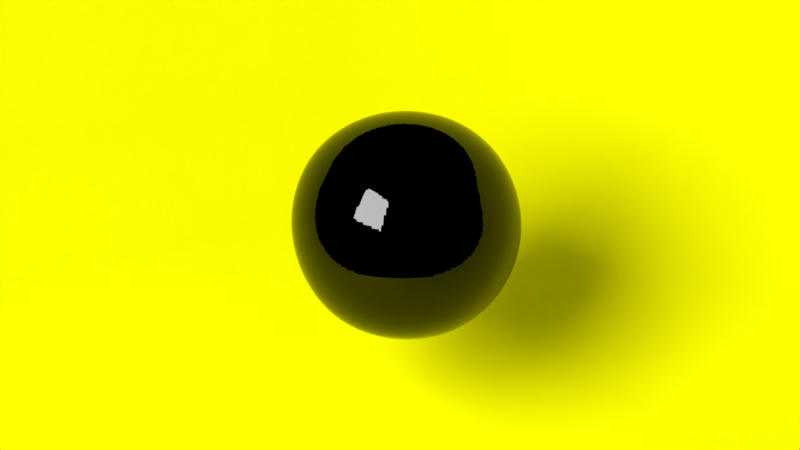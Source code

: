 # Source: view2.blend  (saved by Blender 2.78.5; exported with 4.5.12 LTS)
import bpy
from mathutils import Matrix  # noqa: F401  (used for matrix-valued properties, if any)

bpy.ops.wm.read_factory_settings(use_empty=True)
scene = bpy.context.scene
scene.name = 'Scene'

# ---- collections
col_collection_1 = bpy.data.collections.new('Collection 1'); scene.collection.children.link(col_collection_1)

# ---- materials (node trees are filled in below, after node groups)
mat_material_002 = bpy.data.materials.new('Material.002')
mat_material_002.alpha_threshold = 0.0
mat_material_002.roughness = 0.5
mat_material_003 = bpy.data.materials.new('Material.003')
mat_material_003.displacement_method = 'DISPLACEMENT'
mat_material_003.alpha_threshold = 0.0
mat_material_003.roughness = 0.5
mat_material_001 = bpy.data.materials.new('Material.001')
mat_material_001.alpha_threshold = 0.0
mat_material_001.roughness = 0.5

# ---- material node trees
mat_material_002.use_nodes = True; mat_material_002.node_tree.nodes.clear()
_N = mat_material_002.node_tree.nodes; _L = mat_material_002.node_tree.links
n0 = _N.new('ShaderNodeOutputMaterial'); n0.name = 'Material Output'; n0.location = (300, 300)
n1 = _N.new('ShaderNodeEmission'); n1.name = 'Emission'; n1.location = (10, 300)
n1.inputs[0].default_value = (0.8, 0.8, 0.8, 1.0)
n1.inputs[1].default_value = 24.7
_L.new(n1.outputs[0], n0.inputs[0])
n0.is_active_output = True
mat_material_003.use_nodes = True; mat_material_003.node_tree.nodes.clear()
_N = mat_material_003.node_tree.nodes; _L = mat_material_003.node_tree.links
n0 = _N.new('ShaderNodeLayerWeight'); n0.name = 'Layer Weight'; n0.location = (10, 559)
n0.inputs[0].default_value = 0.3
n1 = _N.new('ShaderNodeMixShader'); n1.name = 'Mix Shader'; n1.location = (250, 376)
n2 = _N.new('ShaderNodeBsdfDiffuse'); n2.name = 'Diffuse BSDF'; n2.location = (-2, 426)
n2.inputs[0].default_value = (0.0, 0.0, 0.0, 1.0)
n3 = _N.new('ShaderNodeBsdfAnisotropic'); n3.name = 'Glossy BSDF'; n3.location = (-6, 302)
n3.distribution = 'GGX'
n3.inputs[1].default_value = 0.0
n4 = _N.new('ShaderNodeOutputMaterial'); n4.name = 'Material Output'; n4.location = (500, 267)
n5 = _N.new('ShaderNodeTexWave'); n5.name = 'Wave Texture'; n5.location = (-15, 128)
n5.bands_direction = 'DIAGONAL'
n5.rings_direction = 'SPHERICAL'
n5.inputs[1].default_value = 0.06956
n5.inputs[4].default_value = 2.0
n5.inputs[6].default_value = 1.571
n6 = _N.new('ShaderNodeDisplacement'); n6.name = 'Displacement'; n6.location = (0, 0)
n6.inputs[1].default_value = 0.0
n6.inputs[2].default_value = 0.1
_L.new(n1.outputs[0], n4.inputs[0])
_L.new(n0.outputs[0], n1.inputs[0])
_L.new(n3.outputs[0], n1.inputs[2])
_L.new(n2.outputs[0], n1.inputs[1])
_L.new(n5.outputs[1], n6.inputs[0])
_L.new(n6.outputs[0], n4.inputs[2])
n4.is_active_output = True
mat_material_001.use_nodes = True; mat_material_001.node_tree.nodes.clear()
_N = mat_material_001.node_tree.nodes; _L = mat_material_001.node_tree.links
n0 = _N.new('ShaderNodeOutputMaterial'); n0.name = 'Material Output'; n0.location = (300, 300)
n1 = _N.new('ShaderNodeBsdfDiffuse'); n1.name = 'Diffuse BSDF'; n1.location = (10, 300)
n1.inputs[0].default_value = (1.0, 1.0, 0.0, 1.0)
_L.new(n1.outputs[0], n0.inputs[0])
n0.is_active_output = True

# ---- world
world_world = bpy.data.worlds.new('World'); scene.world = world_world
world_world.use_nodes = True; world_world.node_tree.nodes.clear()
_N = world_world.node_tree.nodes; _L = world_world.node_tree.links
n0 = _N.new('ShaderNodeOutputWorld'); n0.name = 'World Output'; n0.location = (300, 300)
n0.is_active_output = True
world_world.color = (1.0, 1.0, 1.0)
world_world.use_sun_shadow = False
world_world.sun_shadow_jitter_overblur = 0.0
world_world.cycles.sampling_method = 'MANUAL'
world_world.light_settings.ao_factor = 0.5476

# ---- cameras
cam_camera = bpy.data.cameras.new('Camera')
cam_camera.clip_end = 100.0
cam_camera.lens = 35.0
cam_camera.sensor_width = 32.0
cam_camera.sensor_height = 18.0
cam_camera.ortho_scale = 7.314
cam_camera.dof.focus_distance = 0.0

# ---- meshes
me_plane_001 = bpy.data.meshes.new('Plane.001')
me_plane_001.from_pydata([(-1.0, -1.0, 0.0), (1.0, -1.0, 0.0), (-1.0, 1.0, 0.0), (1.0, 1.0, 0.0)], [], [(0, 1, 3, 2)])
me_plane_001.materials.append(mat_material_002)
me_plane_001.use_remesh_preserve_volume = False
me_plane_001.use_remesh_preserve_attributes = False
me_plane_001.use_mirror_vertex_groups = False
me_plane_001.update()
me_cube_001 = bpy.data.meshes.new('Cube.001')
me_cube_001.from_pydata([(-1.0, -1.0, -1.0), (-1.0, -1.0, 1.0), (-1.0, 1.0, -1.0), (-1.0, 1.0, 1.0), (1.0, -1.0, -1.0), (1.0, -1.0, 1.0), (1.0, 1.0, -1.0), (1.0, 1.0, 1.0)], [], [(0, 1, 3, 2), (2, 3, 7, 6), (6, 7, 5, 4), (4, 5, 1, 0), (2, 6, 4, 0), (7, 3, 1, 5)])
me_cube_001.materials.append(mat_material_003)
me_cube_001.use_remesh_preserve_volume = False
me_cube_001.use_remesh_preserve_attributes = False
me_cube_001.use_mirror_vertex_groups = False
me_cube_001.update()
me_plane = bpy.data.meshes.new('Plane')
me_plane.from_pydata([(-1.0, -1.0, 0.0), (1.0, -1.0, 0.0), (-1.0, 1.0, 0.0), (1.0, 1.0, 0.0), (-1.0, -1.0, 1.294), (-1.0, 1.0, 1.294), (1.0, 1.0, 1.294)], [], [(0, 1, 3, 2), (2, 3, 6, 5), (0, 2, 5, 4)])
me_plane.polygons.foreach_set('use_smooth', [True] * 3)
me_plane.materials.append(mat_material_001)
me_plane.use_remesh_preserve_volume = False
me_plane.use_remesh_preserve_attributes = False
me_plane.use_mirror_vertex_groups = False
me_plane.update()

# ---- objects
ob_plane_001 = bpy.data.objects.new('Plane.001', me_plane_001)
ob_cube = bpy.data.objects.new('Cube', me_cube_001)
ob_plane = bpy.data.objects.new('Plane', me_plane)
ob_camera = bpy.data.objects.new('Camera', cam_camera)

# ---- transforms, parenting, visibility, modifiers, constraints
ob_plane_001.location = (2.814, -7.363, 6.564)
ob_plane_001.rotation_euler = (-3.142, 1.308, -1.571)
ob_plane_001.scale = (2.465, 2.465, 2.465)
ob_plane_001.lineart.crease_threshold = 0.0
ob_cube.location = (0.0, 0.0, 1.791)
ob_cube.rotation_euler = (0.0, 0.0, 0.02276)
ob_cube.lineart.crease_threshold = 0.0
ob_cube.cycles.use_adaptive_subdivision = True
_m = ob_cube.modifiers.new('Subsurf', 'SUBSURF')
_m.uv_smooth = 'PRESERVE_CORNERS'
_m.quality = 2
_m.levels = 5
_m.show_only_control_edges = False
ob_plane.location = (0.0, 0.0, -0.8442)
ob_plane.scale = (5.753, 5.753, 5.753)
ob_plane.lineart.crease_threshold = 0.0
_m = ob_plane.modifiers.new('Subsurf', 'SUBSURF')
_m.uv_smooth = 'PRESERVE_CORNERS'
_m.quality = 2
_m.levels = 4
_m.show_only_control_edges = False
ob_camera.location = (5.606, -3.724, 4.55)
ob_camera.rotation_euler = (1.182, -5.746e-06, 0.9902)
ob_camera.lock_rotations_4d = False
ob_camera.empty_display_type = 'ARROWS'
ob_camera.color = (0.0, 0.0, 0.0, 0.0)
ob_camera.display_type = 'WIRE'
ob_camera.lineart.crease_threshold = 0.0

# ---- collection membership
col_collection_1.objects.link(ob_plane_001)
col_collection_1.objects.link(ob_cube)
col_collection_1.objects.link(ob_plane)
col_collection_1.objects.link(ob_camera)

# ---- scene / render settings (as saved in the file)
scene.camera = ob_camera
scene.frame_start = 1; scene.frame_end = 210; scene.frame_set(7)
scene.render.engine = 'CYCLES'
scene.render.image_settings.color_mode = 'RGB'
scene.render.dither_intensity = 0.0
scene.cycles.feature_set = 'EXPERIMENTAL'
scene.cycles.use_denoising = False
scene.cycles.samples = 64
scene.cycles.sampling_pattern = 'TABULATED_SOBOL'
scene.cycles.light_sampling_threshold = 0.0
scene.cycles.use_adaptive_sampling = False
scene.cycles.use_light_tree = False
scene.cycles.blur_glossy = 0.0
scene.cycles.dicing_rate = 2.0
scene.cycles.preview_dicing_rate = 2.0
scene.cycles.use_animated_seed = True
scene.cycles.sample_clamp_indirect = 0.0
scene.view_settings.view_transform = 'Standard'
bpy.context.view_layer.update()

